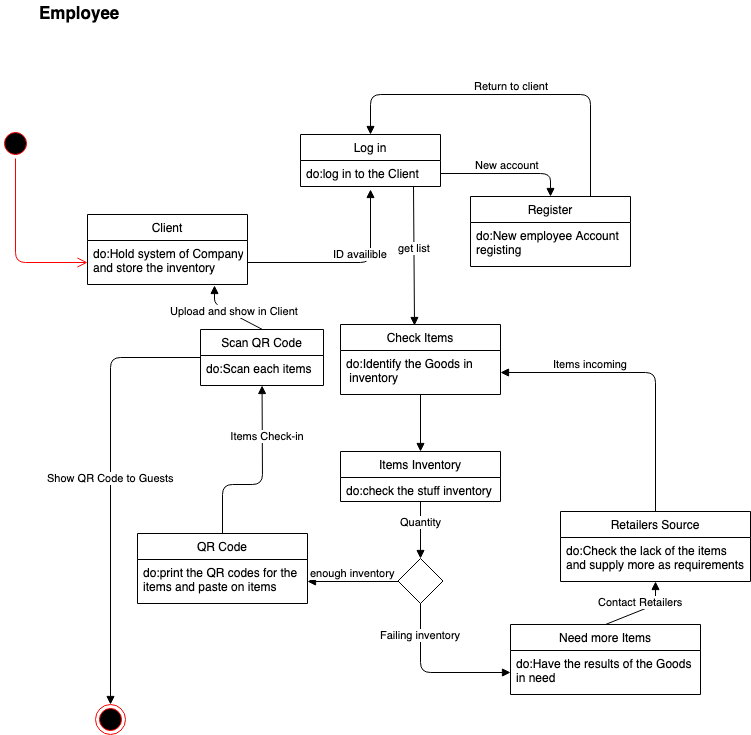

The diagram above was exported from draw.io. Its source (the exported page's mxGraphModel, read from the mxfile embedded in the PNG):
<mxGraphModel dx="782" dy="523" grid="1" gridSize="10" guides="1" tooltips="1" connect="1" arrows="1" fold="1" page="1" pageScale="1" pageWidth="827" pageHeight="1169" math="0" shadow="0">
  <root>
    <mxCell id="0" />
    <mxCell id="1" parent="0" />
    <mxCell id="5Ut3RdA7CWH9i9Vtt9zF-1" value="&lt;b&gt;&lt;font style=&quot;font-size: 17px&quot;&gt;Employee&lt;/font&gt;&lt;/b&gt;" style="text;html=1;resizable=0;points=[];autosize=1;align=left;verticalAlign=top;spacingTop=-4;" parent="1" vertex="1">
      <mxGeometry x="67" y="26" width="100" height="20" as="geometry" />
    </mxCell>
    <mxCell id="5Ut3RdA7CWH9i9Vtt9zF-2" value="Log in" style="swimlane;fontStyle=0;childLayout=stackLayout;horizontal=1;startSize=26;fillColor=none;horizontalStack=0;resizeParent=1;resizeParentMax=0;resizeLast=0;collapsible=1;marginBottom=0;" parent="1" vertex="1">
      <mxGeometry x="330" y="160" width="140" height="52" as="geometry" />
    </mxCell>
    <mxCell id="5Ut3RdA7CWH9i9Vtt9zF-3" value="do:log in to the Client" style="text;strokeColor=none;fillColor=none;align=left;verticalAlign=top;spacingLeft=4;spacingRight=4;overflow=hidden;rotatable=0;points=[[0,0.5],[1,0.5]];portConstraint=eastwest;" parent="5Ut3RdA7CWH9i9Vtt9zF-2" vertex="1">
      <mxGeometry y="26" width="140" height="26" as="geometry" />
    </mxCell>
    <mxCell id="5Ut3RdA7CWH9i9Vtt9zF-6" value="" style="ellipse;html=1;shape=startState;fillColor=#000000;strokeColor=#ff0000;" parent="1" vertex="1">
      <mxGeometry x="30" y="154" width="30" height="30" as="geometry" />
    </mxCell>
    <mxCell id="5Ut3RdA7CWH9i9Vtt9zF-7" value="" style="edgeStyle=orthogonalEdgeStyle;html=1;verticalAlign=bottom;endArrow=open;endSize=8;strokeColor=#ff0000;entryX=0;entryY=0.5;entryDx=0;entryDy=0;" parent="1" source="5Ut3RdA7CWH9i9Vtt9zF-6" target="5Ut3RdA7CWH9i9Vtt9zF-11" edge="1">
      <mxGeometry relative="1" as="geometry">
        <mxPoint x="100" y="199" as="targetPoint" />
      </mxGeometry>
    </mxCell>
    <mxCell id="5Ut3RdA7CWH9i9Vtt9zF-10" value="Client" style="swimlane;fontStyle=0;childLayout=stackLayout;horizontal=1;startSize=26;fillColor=none;horizontalStack=0;resizeParent=1;resizeParentMax=0;resizeLast=0;collapsible=1;marginBottom=0;" parent="1" vertex="1">
      <mxGeometry x="117" y="240" width="160" height="70" as="geometry" />
    </mxCell>
    <mxCell id="5Ut3RdA7CWH9i9Vtt9zF-11" value="do:Hold system of Company&#10;and store the inventory&#10;" style="text;strokeColor=none;fillColor=none;align=left;verticalAlign=top;spacingLeft=4;spacingRight=4;overflow=hidden;rotatable=0;points=[[0,0.5],[1,0.5]];portConstraint=eastwest;" parent="5Ut3RdA7CWH9i9Vtt9zF-10" vertex="1">
      <mxGeometry y="26" width="160" height="44" as="geometry" />
    </mxCell>
    <mxCell id="5Ut3RdA7CWH9i9Vtt9zF-12" value="ID availible" style="html=1;verticalAlign=bottom;endArrow=block;exitX=1;exitY=0.5;exitDx=0;exitDy=0;entryX=0.5;entryY=1.115;entryDx=0;entryDy=0;entryPerimeter=0;" parent="1" source="5Ut3RdA7CWH9i9Vtt9zF-11" target="5Ut3RdA7CWH9i9Vtt9zF-3" edge="1">
      <mxGeometry x="0.1531" width="80" relative="1" as="geometry">
        <mxPoint x="290" y="260" as="sourcePoint" />
        <mxPoint x="370" y="260" as="targetPoint" />
        <Array as="points">
          <mxPoint x="400" y="288" />
        </Array>
        <mxPoint as="offset" />
      </mxGeometry>
    </mxCell>
    <mxCell id="5Ut3RdA7CWH9i9Vtt9zF-14" value="Register" style="swimlane;fontStyle=0;childLayout=stackLayout;horizontal=1;startSize=26;fillColor=none;horizontalStack=0;resizeParent=1;resizeParentMax=0;resizeLast=0;collapsible=1;marginBottom=0;" parent="1" vertex="1">
      <mxGeometry x="500" y="222" width="160" height="70" as="geometry" />
    </mxCell>
    <mxCell id="5Ut3RdA7CWH9i9Vtt9zF-15" value="do:New employee Account&#10;registing&#10;" style="text;strokeColor=none;fillColor=none;align=left;verticalAlign=top;spacingLeft=4;spacingRight=4;overflow=hidden;rotatable=0;points=[[0,0.5],[1,0.5]];portConstraint=eastwest;" parent="5Ut3RdA7CWH9i9Vtt9zF-14" vertex="1">
      <mxGeometry y="26" width="160" height="44" as="geometry" />
    </mxCell>
    <mxCell id="5Ut3RdA7CWH9i9Vtt9zF-17" value="New account" style="html=1;verticalAlign=bottom;endArrow=block;exitX=1;exitY=0.5;exitDx=0;exitDy=0;entryX=0.5;entryY=0;entryDx=0;entryDy=0;" parent="1" source="5Ut3RdA7CWH9i9Vtt9zF-3" target="5Ut3RdA7CWH9i9Vtt9zF-14" edge="1">
      <mxGeometry width="80" relative="1" as="geometry">
        <mxPoint x="500" y="120" as="sourcePoint" />
        <mxPoint x="570" y="199" as="targetPoint" />
        <Array as="points">
          <mxPoint x="580" y="199" />
        </Array>
      </mxGeometry>
    </mxCell>
    <mxCell id="5Ut3RdA7CWH9i9Vtt9zF-18" value="Return to client" style="html=1;verticalAlign=bottom;endArrow=block;exitX=0.75;exitY=0;exitDx=0;exitDy=0;entryX=0.5;entryY=0;entryDx=0;entryDy=0;" parent="1" source="5Ut3RdA7CWH9i9Vtt9zF-14" target="5Ut3RdA7CWH9i9Vtt9zF-2" edge="1">
      <mxGeometry width="80" relative="1" as="geometry">
        <mxPoint x="570" y="100" as="sourcePoint" />
        <mxPoint x="650" y="100" as="targetPoint" />
        <Array as="points">
          <mxPoint x="620" y="120" />
          <mxPoint x="400" y="120" />
        </Array>
      </mxGeometry>
    </mxCell>
    <mxCell id="5Ut3RdA7CWH9i9Vtt9zF-19" value="Check Items" style="swimlane;fontStyle=0;childLayout=stackLayout;horizontal=1;startSize=26;fillColor=none;horizontalStack=0;resizeParent=1;resizeParentMax=0;resizeLast=0;collapsible=1;marginBottom=0;" parent="1" vertex="1">
      <mxGeometry x="370" y="350" width="160" height="70" as="geometry" />
    </mxCell>
    <mxCell id="5Ut3RdA7CWH9i9Vtt9zF-20" value="do:Identify the Goods in&#10; inventory&#10;" style="text;strokeColor=none;fillColor=none;align=left;verticalAlign=top;spacingLeft=4;spacingRight=4;overflow=hidden;rotatable=0;points=[[0,0.5],[1,0.5]];portConstraint=eastwest;" parent="5Ut3RdA7CWH9i9Vtt9zF-19" vertex="1">
      <mxGeometry y="26" width="160" height="44" as="geometry" />
    </mxCell>
    <mxCell id="5Ut3RdA7CWH9i9Vtt9zF-21" value="get list" style="html=1;verticalAlign=bottom;endArrow=block;exitX=0.807;exitY=1;exitDx=0;exitDy=0;exitPerimeter=0;entryX=0.463;entryY=0.014;entryDx=0;entryDy=0;entryPerimeter=0;" parent="1" source="5Ut3RdA7CWH9i9Vtt9zF-3" target="5Ut3RdA7CWH9i9Vtt9zF-19" edge="1">
      <mxGeometry width="80" relative="1" as="geometry">
        <mxPoint x="210" y="410" as="sourcePoint" />
        <mxPoint x="290" y="410" as="targetPoint" />
      </mxGeometry>
    </mxCell>
    <mxCell id="5Ut3RdA7CWH9i9Vtt9zF-22" value="" style="html=1;verticalAlign=bottom;endArrow=block;entryX=0.5;entryY=0;entryDx=0;entryDy=0;" parent="1" source="5Ut3RdA7CWH9i9Vtt9zF-20" target="5Ut3RdA7CWH9i9Vtt9zF-25" edge="1">
      <mxGeometry width="80" relative="1" as="geometry">
        <mxPoint x="440" y="430" as="sourcePoint" />
        <mxPoint x="490" y="470" as="targetPoint" />
      </mxGeometry>
    </mxCell>
    <mxCell id="5Ut3RdA7CWH9i9Vtt9zF-25" value="Items Inventory" style="swimlane;fontStyle=0;childLayout=stackLayout;horizontal=1;startSize=26;fillColor=none;horizontalStack=0;resizeParent=1;resizeParentMax=0;resizeLast=0;collapsible=1;marginBottom=0;" parent="1" vertex="1">
      <mxGeometry x="370" y="477" width="160" height="50" as="geometry" />
    </mxCell>
    <mxCell id="5Ut3RdA7CWH9i9Vtt9zF-26" value="do:check the stuff inventory &#10;&#10;" style="text;strokeColor=none;fillColor=none;align=left;verticalAlign=top;spacingLeft=4;spacingRight=4;overflow=hidden;rotatable=0;points=[[0,0.5],[1,0.5]];portConstraint=eastwest;" parent="5Ut3RdA7CWH9i9Vtt9zF-25" vertex="1">
      <mxGeometry y="26" width="160" height="24" as="geometry" />
    </mxCell>
    <mxCell id="5Ut3RdA7CWH9i9Vtt9zF-29" value="" style="rhombus;whiteSpace=wrap;html=1;" parent="1" vertex="1">
      <mxGeometry x="427.5" y="584" width="45" height="45" as="geometry" />
    </mxCell>
    <mxCell id="5Ut3RdA7CWH9i9Vtt9zF-30" value="Quantity" style="html=1;verticalAlign=bottom;endArrow=block;entryX=0.5;entryY=0;entryDx=0;entryDy=0;" parent="1" source="5Ut3RdA7CWH9i9Vtt9zF-26" target="5Ut3RdA7CWH9i9Vtt9zF-29" edge="1">
      <mxGeometry width="80" relative="1" as="geometry">
        <mxPoint x="240" y="580" as="sourcePoint" />
        <mxPoint x="320" y="580" as="targetPoint" />
      </mxGeometry>
    </mxCell>
    <mxCell id="5Ut3RdA7CWH9i9Vtt9zF-31" value="enough inventory" style="html=1;verticalAlign=bottom;endArrow=block;exitX=0;exitY=0.5;exitDx=0;exitDy=0;entryX=1;entryY=0.5;entryDx=0;entryDy=0;" parent="1" source="5Ut3RdA7CWH9i9Vtt9zF-29" target="5Ut3RdA7CWH9i9Vtt9zF-33" edge="1">
      <mxGeometry width="80" relative="1" as="geometry">
        <mxPoint x="60" y="610" as="sourcePoint" />
        <mxPoint x="140" y="610" as="targetPoint" />
      </mxGeometry>
    </mxCell>
    <mxCell id="5Ut3RdA7CWH9i9Vtt9zF-32" value="QR Code" style="swimlane;fontStyle=0;childLayout=stackLayout;horizontal=1;startSize=26;fillColor=none;horizontalStack=0;resizeParent=1;resizeParentMax=0;resizeLast=0;collapsible=1;marginBottom=0;" parent="1" vertex="1">
      <mxGeometry x="167" y="559" width="170" height="70" as="geometry" />
    </mxCell>
    <mxCell id="5Ut3RdA7CWH9i9Vtt9zF-33" value="do:print the QR codes for the &#10;items and paste on items&#10;" style="text;strokeColor=none;fillColor=none;align=left;verticalAlign=top;spacingLeft=4;spacingRight=4;overflow=hidden;rotatable=0;points=[[0,0.5],[1,0.5]];portConstraint=eastwest;" parent="5Ut3RdA7CWH9i9Vtt9zF-32" vertex="1">
      <mxGeometry y="26" width="170" height="44" as="geometry" />
    </mxCell>
    <mxCell id="5Ut3RdA7CWH9i9Vtt9zF-34" value="&amp;nbsp; &amp;nbsp; &amp;nbsp; Items Check-in&amp;nbsp;" style="html=1;verticalAlign=bottom;endArrow=block;exitX=0.5;exitY=0;exitDx=0;exitDy=0;" parent="1" source="5Ut3RdA7CWH9i9Vtt9zF-32" target="5Ut3RdA7CWH9i9Vtt9zF-37" edge="1">
      <mxGeometry x="0.3714" y="2" width="80" relative="1" as="geometry">
        <mxPoint x="140" y="490" as="sourcePoint" />
        <mxPoint x="196" y="450" as="targetPoint" />
        <Array as="points">
          <mxPoint x="252" y="510" />
          <mxPoint x="292" y="510" />
        </Array>
        <mxPoint as="offset" />
      </mxGeometry>
    </mxCell>
    <mxCell id="5Ut3RdA7CWH9i9Vtt9zF-36" value="Scan QR Code" style="swimlane;fontStyle=0;childLayout=stackLayout;horizontal=1;startSize=26;fillColor=none;horizontalStack=0;resizeParent=1;resizeParentMax=0;resizeLast=0;collapsible=1;marginBottom=0;" parent="1" vertex="1">
      <mxGeometry x="230" y="355" width="123" height="56" as="geometry" />
    </mxCell>
    <mxCell id="5Ut3RdA7CWH9i9Vtt9zF-37" value="do:Scan each items &#10;" style="text;strokeColor=none;fillColor=none;align=left;verticalAlign=top;spacingLeft=4;spacingRight=4;overflow=hidden;rotatable=0;points=[[0,0.5],[1,0.5]];portConstraint=eastwest;" parent="5Ut3RdA7CWH9i9Vtt9zF-36" vertex="1">
      <mxGeometry y="26" width="123" height="30" as="geometry" />
    </mxCell>
    <mxCell id="5Ut3RdA7CWH9i9Vtt9zF-39" value="Need more Items" style="swimlane;fontStyle=0;childLayout=stackLayout;horizontal=1;startSize=26;fillColor=none;horizontalStack=0;resizeParent=1;resizeParentMax=0;resizeLast=0;collapsible=1;marginBottom=0;" parent="1" vertex="1">
      <mxGeometry x="540" y="650" width="190" height="70" as="geometry" />
    </mxCell>
    <mxCell id="5Ut3RdA7CWH9i9Vtt9zF-40" value="do:Have the results of the Goods&#10;in need&#10;" style="text;strokeColor=none;fillColor=none;align=left;verticalAlign=top;spacingLeft=4;spacingRight=4;overflow=hidden;rotatable=0;points=[[0,0.5],[1,0.5]];portConstraint=eastwest;" parent="5Ut3RdA7CWH9i9Vtt9zF-39" vertex="1">
      <mxGeometry y="26" width="190" height="44" as="geometry" />
    </mxCell>
    <mxCell id="5Ut3RdA7CWH9i9Vtt9zF-41" value="Failing inventory" style="html=1;verticalAlign=bottom;endArrow=block;exitX=0.5;exitY=1;exitDx=0;exitDy=0;" parent="1" source="5Ut3RdA7CWH9i9Vtt9zF-29" target="5Ut3RdA7CWH9i9Vtt9zF-40" edge="1">
      <mxGeometry x="-0.4938" width="80" relative="1" as="geometry">
        <mxPoint x="470" y="760" as="sourcePoint" />
        <mxPoint x="550" y="760" as="targetPoint" />
        <Array as="points">
          <mxPoint x="450" y="698" />
        </Array>
        <mxPoint as="offset" />
      </mxGeometry>
    </mxCell>
    <mxCell id="5Ut3RdA7CWH9i9Vtt9zF-42" value="Upload and show in Client" style="html=1;verticalAlign=bottom;endArrow=block;entryX=0.794;entryY=1.023;entryDx=0;entryDy=0;entryPerimeter=0;exitX=0.5;exitY=0;exitDx=0;exitDy=0;" parent="1" source="5Ut3RdA7CWH9i9Vtt9zF-36" target="5Ut3RdA7CWH9i9Vtt9zF-11" edge="1">
      <mxGeometry x="-0.1906" y="4" width="80" relative="1" as="geometry">
        <mxPoint x="70" y="430" as="sourcePoint" />
        <mxPoint x="150" y="430" as="targetPoint" />
        <mxPoint as="offset" />
        <Array as="points">
          <mxPoint x="244" y="330" />
        </Array>
      </mxGeometry>
    </mxCell>
    <mxCell id="5Ut3RdA7CWH9i9Vtt9zF-43" value="Contact Retailers" style="html=1;verticalAlign=bottom;endArrow=block;exitX=0.5;exitY=0;exitDx=0;exitDy=0;" parent="1" source="5Ut3RdA7CWH9i9Vtt9zF-39" target="5Ut3RdA7CWH9i9Vtt9zF-46" edge="1">
      <mxGeometry width="80" relative="1" as="geometry">
        <mxPoint x="500" y="570" as="sourcePoint" />
        <mxPoint x="580" y="570" as="targetPoint" />
        <Array as="points">
          <mxPoint x="685" y="630" />
        </Array>
      </mxGeometry>
    </mxCell>
    <mxCell id="5Ut3RdA7CWH9i9Vtt9zF-45" value="Retailers Source" style="swimlane;fontStyle=0;childLayout=stackLayout;horizontal=1;startSize=26;fillColor=none;horizontalStack=0;resizeParent=1;resizeParentMax=0;resizeLast=0;collapsible=1;marginBottom=0;" parent="1" vertex="1">
      <mxGeometry x="590" y="537" width="190" height="70" as="geometry" />
    </mxCell>
    <mxCell id="5Ut3RdA7CWH9i9Vtt9zF-46" value="do:Check the lack of the items&#10;and supply more as requirements&#10;" style="text;strokeColor=none;fillColor=none;align=left;verticalAlign=top;spacingLeft=4;spacingRight=4;overflow=hidden;rotatable=0;points=[[0,0.5],[1,0.5]];portConstraint=eastwest;" parent="5Ut3RdA7CWH9i9Vtt9zF-45" vertex="1">
      <mxGeometry y="26" width="190" height="44" as="geometry" />
    </mxCell>
    <mxCell id="5Ut3RdA7CWH9i9Vtt9zF-47" value="" style="ellipse;html=1;shape=endState;fillColor=#000000;strokeColor=#ff0000;" parent="1" vertex="1">
      <mxGeometry x="125" y="730" width="30" height="30" as="geometry" />
    </mxCell>
    <mxCell id="5Ut3RdA7CWH9i9Vtt9zF-48" value="Show QR Code to Guests" style="html=1;verticalAlign=bottom;endArrow=block;exitX=0;exitY=0.5;exitDx=0;exitDy=0;entryX=0.5;entryY=0;entryDx=0;entryDy=0;" parent="1" source="5Ut3RdA7CWH9i9Vtt9zF-36" target="5Ut3RdA7CWH9i9Vtt9zF-47" edge="1">
      <mxGeometry width="80" relative="1" as="geometry">
        <mxPoint x="90" y="450" as="sourcePoint" />
        <mxPoint x="120" y="610" as="targetPoint" />
        <Array as="points">
          <mxPoint x="140" y="383" />
        </Array>
      </mxGeometry>
    </mxCell>
    <mxCell id="5Ut3RdA7CWH9i9Vtt9zF-49" value="Items incoming" style="html=1;verticalAlign=bottom;endArrow=block;exitX=0.5;exitY=0;exitDx=0;exitDy=0;entryX=1;entryY=0.5;entryDx=0;entryDy=0;" parent="1" source="5Ut3RdA7CWH9i9Vtt9zF-45" target="5Ut3RdA7CWH9i9Vtt9zF-20" edge="1">
      <mxGeometry x="0.3878" width="80" relative="1" as="geometry">
        <mxPoint x="570" y="440" as="sourcePoint" />
        <mxPoint x="650" y="440" as="targetPoint" />
        <Array as="points">
          <mxPoint x="685" y="398" />
        </Array>
        <mxPoint as="offset" />
      </mxGeometry>
    </mxCell>
  </root>
</mxGraphModel>